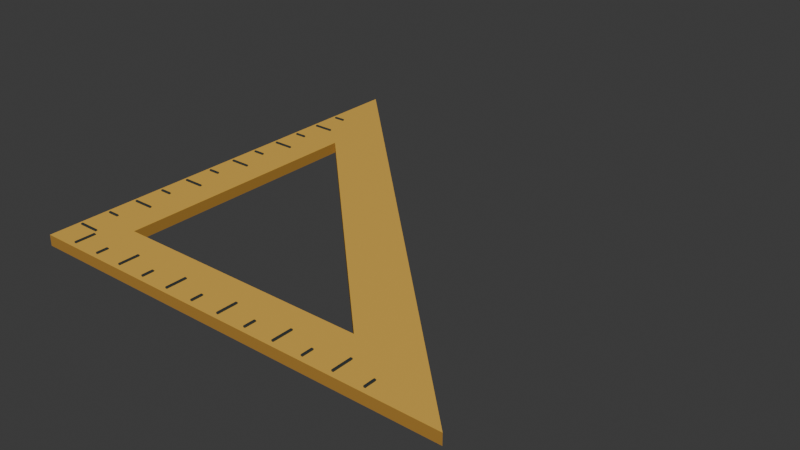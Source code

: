 # Source: source.blend  (saved by Blender 4.3.34; exported with 4.5.12 LTS)
import bpy
from mathutils import Matrix  # noqa: F401  (used for matrix-valued properties, if any)

bpy.ops.wm.read_factory_settings(use_empty=True)
scene = bpy.context.scene
scene.name = 'Scene'

# ---- collections
col_collection = bpy.data.collections.new('Collection'); scene.collection.children.link(col_collection)

# ---- materials (node trees are filled in below, after node groups)
mat_face_warmschoolochre = bpy.data.materials.new('Face_WarmSchoolOchre')
mat_face_warmschoolochre.diffuse_color = (0.78, 0.46, 0.075, 1.0)
mat_edges_darkerhoney = bpy.data.materials.new('Edges_DarkerHoney')
mat_edges_darkerhoney.diffuse_color = (0.43, 0.22, 0.035, 1.0)
mat_ticks_deepink = bpy.data.materials.new('Ticks_DeepInk')
mat_ticks_deepink.diffuse_color = (0.022, 0.035, 0.04, 1.0)

# ---- material node trees
mat_face_warmschoolochre.use_nodes = True; mat_face_warmschoolochre.node_tree.nodes.clear()
_N = mat_face_warmschoolochre.node_tree.nodes; _L = mat_face_warmschoolochre.node_tree.links
n0 = _N.new('ShaderNodeBsdfPrincipled'); n0.name = 'Principled BSDF'; n0.location = (10, 300)
n0.inputs[0].default_value = (0.78, 0.46, 0.075, 1.0)
n0.inputs[2].default_value = 0.57
n1 = _N.new('ShaderNodeOutputMaterial'); n1.name = 'Material Output'; n1.location = (300, 300)
_L.new(n0.outputs[0], n1.inputs[0])
n1.is_active_output = True
mat_edges_darkerhoney.use_nodes = True; mat_edges_darkerhoney.node_tree.nodes.clear()
_N = mat_edges_darkerhoney.node_tree.nodes; _L = mat_edges_darkerhoney.node_tree.links
n0 = _N.new('ShaderNodeBsdfPrincipled'); n0.name = 'Principled BSDF'; n0.location = (10, 300)
n0.inputs[0].default_value = (0.43, 0.22, 0.035, 1.0)
n0.inputs[2].default_value = 0.66
n1 = _N.new('ShaderNodeOutputMaterial'); n1.name = 'Material Output'; n1.location = (300, 300)
_L.new(n0.outputs[0], n1.inputs[0])
n1.is_active_output = True
mat_ticks_deepink.use_nodes = True; mat_ticks_deepink.node_tree.nodes.clear()
_N = mat_ticks_deepink.node_tree.nodes; _L = mat_ticks_deepink.node_tree.links
n0 = _N.new('ShaderNodeBsdfPrincipled'); n0.name = 'Principled BSDF'; n0.location = (10, 300)
n0.inputs[0].default_value = (0.022, 0.035, 0.04, 1.0)
n0.inputs[2].default_value = 0.72
n1 = _N.new('ShaderNodeOutputMaterial'); n1.name = 'Material Output'; n1.location = (300, 300)
_L.new(n0.outputs[0], n1.inputs[0])
n1.is_active_output = True

# ---- world
world_world = bpy.data.worlds.new('World'); scene.world = world_world
world_world.use_nodes = True; world_world.node_tree.nodes.clear()
_N = world_world.node_tree.nodes; _L = world_world.node_tree.links
n0 = _N.new('ShaderNodeOutputWorld'); n0.name = 'World Output'; n0.location = (300, 300)
n1 = _N.new('ShaderNodeBackground'); n1.name = 'Background'; n1.location = (10, 300)
n1.inputs[0].default_value = (0.05088, 0.05088, 0.05088, 1.0)
_L.new(n1.outputs[0], n0.inputs[0])
n0.is_active_output = True
world_world.color = (0.05088, 0.05088, 0.05088)
world_world.sun_shadow_jitter_overblur = 0.0

# ---- meshes
me_continuousthicktrianglering = bpy.data.meshes.new('ContinuousThickTriangleRing')
me_continuousthicktrianglering.from_pydata([(-0.36, -0.36, 0.0), (0.36, -0.36, 0.0), (0.155, -0.275, 0.0), (-0.275, -0.275, 0.0), (-0.36, 0.36, 0.0), (-0.275, 0.155, 0.0), (-0.36, -0.36, 0.018), (0.36, -0.36, 0.018), (0.155, -0.275, 0.018), (-0.275, -0.275, 0.018), (-0.36, 0.36, 0.018), (-0.275, 0.155, 0.018)], [], [(2, 1, 0), (3, 2, 0), (5, 4, 1), (2, 5, 1), (3, 0, 4), (5, 3, 4), (6, 7, 8), (6, 8, 9), (7, 10, 11), (7, 11, 8), (10, 6, 9), (10, 9, 11), (0, 1, 7), (0, 7, 6), (1, 4, 10), (1, 10, 7), (4, 0, 6), (4, 6, 10), (8, 2, 3), (9, 8, 3), (11, 5, 2), (8, 11, 2), (9, 3, 5), (11, 9, 5)])
me_continuousthicktrianglering.polygons.foreach_set('material_index', [0, 0, 0, 0, 0, 0, 0, 0, 0, 0, 0, 0, 1, 1, 1, 1, 1, 1, 1, 1, 1, 1, 1, 1])
me_continuousthicktrianglering.materials.append(mat_face_warmschoolochre)
me_continuousthicktrianglering.materials.append(mat_edges_darkerhoney)
me_continuousthicktrianglering.materials.append(mat_ticks_deepink)
me_continuousthicktrianglering.update()
me_horizontalsolidtick01long = bpy.data.meshes.new('HorizontalSolidTick01Long')
me_horizontalsolidtick01long.from_pydata([(-0.3115, -0.352, 0.018), (-0.3115, -0.318, 0.018), (-0.3085, -0.318, 0.018), (-0.3085, -0.352, 0.018), (-0.3115, -0.352, 0.0204), (-0.3085, -0.352, 0.0204), (-0.3085, -0.318, 0.0204), (-0.3115, -0.318, 0.0204)], [], [(0, 1, 2), (0, 2, 3), (4, 5, 6), (4, 6, 7), (0, 3, 5), (0, 5, 4), (1, 7, 6), (1, 6, 2), (0, 4, 7), (0, 7, 1), (3, 2, 6), (3, 6, 5)])
me_horizontalsolidtick01long.polygons.foreach_set('material_index', [2, 2, 2, 2, 2, 2, 2, 2, 2, 2, 2, 2])
me_horizontalsolidtick01long.materials.append(mat_face_warmschoolochre)
me_horizontalsolidtick01long.materials.append(mat_edges_darkerhoney)
me_horizontalsolidtick01long.materials.append(mat_ticks_deepink)
me_horizontalsolidtick01long.update()
me_horizontalsolidtick02short = bpy.data.meshes.new('HorizontalSolidTick02Short')
me_horizontalsolidtick02short.from_pydata([(-0.2615, -0.352, 0.018), (-0.2615, -0.333, 0.018), (-0.2585, -0.333, 0.018), (-0.2585, -0.352, 0.018), (-0.2615, -0.352, 0.0204), (-0.2585, -0.352, 0.0204), (-0.2585, -0.333, 0.0204), (-0.2615, -0.333, 0.0204)], [], [(0, 1, 2), (0, 2, 3), (4, 5, 6), (4, 6, 7), (0, 3, 5), (0, 5, 4), (1, 7, 6), (1, 6, 2), (0, 4, 7), (0, 7, 1), (3, 2, 6), (3, 6, 5)])
me_horizontalsolidtick02short.polygons.foreach_set('material_index', [2, 2, 2, 2, 2, 2, 2, 2, 2, 2, 2, 2])
me_horizontalsolidtick02short.materials.append(mat_face_warmschoolochre)
me_horizontalsolidtick02short.materials.append(mat_edges_darkerhoney)
me_horizontalsolidtick02short.materials.append(mat_ticks_deepink)
me_horizontalsolidtick02short.update()
me_horizontalsolidtick03long = bpy.data.meshes.new('HorizontalSolidTick03Long')
me_horizontalsolidtick03long.from_pydata([(-0.2115, -0.352, 0.018), (-0.2115, -0.318, 0.018), (-0.2085, -0.318, 0.018), (-0.2085, -0.352, 0.018), (-0.2115, -0.352, 0.0204), (-0.2085, -0.352, 0.0204), (-0.2085, -0.318, 0.0204), (-0.2115, -0.318, 0.0204)], [], [(0, 1, 2), (0, 2, 3), (4, 5, 6), (4, 6, 7), (0, 3, 5), (0, 5, 4), (1, 7, 6), (1, 6, 2), (0, 4, 7), (0, 7, 1), (3, 2, 6), (3, 6, 5)])
me_horizontalsolidtick03long.polygons.foreach_set('material_index', [2, 2, 2, 2, 2, 2, 2, 2, 2, 2, 2, 2])
me_horizontalsolidtick03long.materials.append(mat_face_warmschoolochre)
me_horizontalsolidtick03long.materials.append(mat_edges_darkerhoney)
me_horizontalsolidtick03long.materials.append(mat_ticks_deepink)
me_horizontalsolidtick03long.update()
me_horizontalsolidtick04short = bpy.data.meshes.new('HorizontalSolidTick04Short')
me_horizontalsolidtick04short.from_pydata([(-0.1615, -0.352, 0.018), (-0.1615, -0.333, 0.018), (-0.1585, -0.333, 0.018), (-0.1585, -0.352, 0.018), (-0.1615, -0.352, 0.0204), (-0.1585, -0.352, 0.0204), (-0.1585, -0.333, 0.0204), (-0.1615, -0.333, 0.0204)], [], [(0, 1, 2), (0, 2, 3), (4, 5, 6), (4, 6, 7), (0, 3, 5), (0, 5, 4), (1, 7, 6), (1, 6, 2), (0, 4, 7), (0, 7, 1), (3, 2, 6), (3, 6, 5)])
me_horizontalsolidtick04short.polygons.foreach_set('material_index', [2, 2, 2, 2, 2, 2, 2, 2, 2, 2, 2, 2])
me_horizontalsolidtick04short.materials.append(mat_face_warmschoolochre)
me_horizontalsolidtick04short.materials.append(mat_edges_darkerhoney)
me_horizontalsolidtick04short.materials.append(mat_ticks_deepink)
me_horizontalsolidtick04short.update()
me_horizontalsolidtick05long = bpy.data.meshes.new('HorizontalSolidTick05Long')
me_horizontalsolidtick05long.from_pydata([(-0.1115, -0.352, 0.018), (-0.1115, -0.318, 0.018), (-0.1085, -0.318, 0.018), (-0.1085, -0.352, 0.018), (-0.1115, -0.352, 0.0204), (-0.1085, -0.352, 0.0204), (-0.1085, -0.318, 0.0204), (-0.1115, -0.318, 0.0204)], [], [(0, 1, 2), (0, 2, 3), (4, 5, 6), (4, 6, 7), (0, 3, 5), (0, 5, 4), (1, 7, 6), (1, 6, 2), (0, 4, 7), (0, 7, 1), (3, 2, 6), (3, 6, 5)])
me_horizontalsolidtick05long.polygons.foreach_set('material_index', [2, 2, 2, 2, 2, 2, 2, 2, 2, 2, 2, 2])
me_horizontalsolidtick05long.materials.append(mat_face_warmschoolochre)
me_horizontalsolidtick05long.materials.append(mat_edges_darkerhoney)
me_horizontalsolidtick05long.materials.append(mat_ticks_deepink)
me_horizontalsolidtick05long.update()
me_horizontalsolidtick06short = bpy.data.meshes.new('HorizontalSolidTick06Short')
me_horizontalsolidtick06short.from_pydata([(-0.0615, -0.352, 0.018), (-0.0615, -0.333, 0.018), (-0.0585, -0.333, 0.018), (-0.0585, -0.352, 0.018), (-0.0615, -0.352, 0.0204), (-0.0585, -0.352, 0.0204), (-0.0585, -0.333, 0.0204), (-0.0615, -0.333, 0.0204)], [], [(0, 1, 2), (0, 2, 3), (4, 5, 6), (4, 6, 7), (0, 3, 5), (0, 5, 4), (1, 7, 6), (1, 6, 2), (0, 4, 7), (0, 7, 1), (3, 2, 6), (3, 6, 5)])
me_horizontalsolidtick06short.polygons.foreach_set('material_index', [2, 2, 2, 2, 2, 2, 2, 2, 2, 2, 2, 2])
me_horizontalsolidtick06short.materials.append(mat_face_warmschoolochre)
me_horizontalsolidtick06short.materials.append(mat_edges_darkerhoney)
me_horizontalsolidtick06short.materials.append(mat_ticks_deepink)
me_horizontalsolidtick06short.update()
me_horizontalsolidtick07long = bpy.data.meshes.new('HorizontalSolidTick07Long')
me_horizontalsolidtick07long.from_pydata([(-0.0115, -0.352, 0.018), (-0.0115, -0.318, 0.018), (-0.0085, -0.318, 0.018), (-0.0085, -0.352, 0.018), (-0.0115, -0.352, 0.0204), (-0.0085, -0.352, 0.0204), (-0.0085, -0.318, 0.0204), (-0.0115, -0.318, 0.0204)], [], [(0, 1, 2), (0, 2, 3), (4, 5, 6), (4, 6, 7), (0, 3, 5), (0, 5, 4), (1, 7, 6), (1, 6, 2), (0, 4, 7), (0, 7, 1), (3, 2, 6), (3, 6, 5)])
me_horizontalsolidtick07long.polygons.foreach_set('material_index', [2, 2, 2, 2, 2, 2, 2, 2, 2, 2, 2, 2])
me_horizontalsolidtick07long.materials.append(mat_face_warmschoolochre)
me_horizontalsolidtick07long.materials.append(mat_edges_darkerhoney)
me_horizontalsolidtick07long.materials.append(mat_ticks_deepink)
me_horizontalsolidtick07long.update()
me_horizontalsolidtick08short = bpy.data.meshes.new('HorizontalSolidTick08Short')
me_horizontalsolidtick08short.from_pydata([(0.0385, -0.352, 0.018), (0.0385, -0.333, 0.018), (0.0415, -0.333, 0.018), (0.0415, -0.352, 0.018), (0.0385, -0.352, 0.0204), (0.0415, -0.352, 0.0204), (0.0415, -0.333, 0.0204), (0.0385, -0.333, 0.0204)], [], [(0, 1, 2), (0, 2, 3), (4, 5, 6), (4, 6, 7), (0, 3, 5), (0, 5, 4), (1, 7, 6), (1, 6, 2), (0, 4, 7), (0, 7, 1), (3, 2, 6), (3, 6, 5)])
me_horizontalsolidtick08short.polygons.foreach_set('material_index', [2, 2, 2, 2, 2, 2, 2, 2, 2, 2, 2, 2])
me_horizontalsolidtick08short.materials.append(mat_face_warmschoolochre)
me_horizontalsolidtick08short.materials.append(mat_edges_darkerhoney)
me_horizontalsolidtick08short.materials.append(mat_ticks_deepink)
me_horizontalsolidtick08short.update()
me_horizontalsolidtick09long = bpy.data.meshes.new('HorizontalSolidTick09Long')
me_horizontalsolidtick09long.from_pydata([(0.0885, -0.352, 0.018), (0.0885, -0.318, 0.018), (0.0915, -0.318, 0.018), (0.0915, -0.352, 0.018), (0.0885, -0.352, 0.0204), (0.0915, -0.352, 0.0204), (0.0915, -0.318, 0.0204), (0.0885, -0.318, 0.0204)], [], [(0, 1, 2), (0, 2, 3), (4, 5, 6), (4, 6, 7), (0, 3, 5), (0, 5, 4), (1, 7, 6), (1, 6, 2), (0, 4, 7), (0, 7, 1), (3, 2, 6), (3, 6, 5)])
me_horizontalsolidtick09long.polygons.foreach_set('material_index', [2, 2, 2, 2, 2, 2, 2, 2, 2, 2, 2, 2])
me_horizontalsolidtick09long.materials.append(mat_face_warmschoolochre)
me_horizontalsolidtick09long.materials.append(mat_edges_darkerhoney)
me_horizontalsolidtick09long.materials.append(mat_ticks_deepink)
me_horizontalsolidtick09long.update()
me_horizontalsolidtick10short = bpy.data.meshes.new('HorizontalSolidTick10Short')
me_horizontalsolidtick10short.from_pydata([(0.1385, -0.352, 0.018), (0.1385, -0.333, 0.018), (0.1415, -0.333, 0.018), (0.1415, -0.352, 0.018), (0.1385, -0.352, 0.0204), (0.1415, -0.352, 0.0204), (0.1415, -0.333, 0.0204), (0.1385, -0.333, 0.0204)], [], [(0, 1, 2), (0, 2, 3), (4, 5, 6), (4, 6, 7), (0, 3, 5), (0, 5, 4), (1, 7, 6), (1, 6, 2), (0, 4, 7), (0, 7, 1), (3, 2, 6), (3, 6, 5)])
me_horizontalsolidtick10short.polygons.foreach_set('material_index', [2, 2, 2, 2, 2, 2, 2, 2, 2, 2, 2, 2])
me_horizontalsolidtick10short.materials.append(mat_face_warmschoolochre)
me_horizontalsolidtick10short.materials.append(mat_edges_darkerhoney)
me_horizontalsolidtick10short.materials.append(mat_ticks_deepink)
me_horizontalsolidtick10short.update()
me_horizontalsolidtick11long = bpy.data.meshes.new('HorizontalSolidTick11Long')
me_horizontalsolidtick11long.from_pydata([(0.1885, -0.352, 0.018), (0.1885, -0.318, 0.018), (0.1915, -0.318, 0.018), (0.1915, -0.352, 0.018), (0.1885, -0.352, 0.0204), (0.1915, -0.352, 0.0204), (0.1915, -0.318, 0.0204), (0.1885, -0.318, 0.0204)], [], [(0, 1, 2), (0, 2, 3), (4, 5, 6), (4, 6, 7), (0, 3, 5), (0, 5, 4), (1, 7, 6), (1, 6, 2), (0, 4, 7), (0, 7, 1), (3, 2, 6), (3, 6, 5)])
me_horizontalsolidtick11long.polygons.foreach_set('material_index', [2, 2, 2, 2, 2, 2, 2, 2, 2, 2, 2, 2])
me_horizontalsolidtick11long.materials.append(mat_face_warmschoolochre)
me_horizontalsolidtick11long.materials.append(mat_edges_darkerhoney)
me_horizontalsolidtick11long.materials.append(mat_ticks_deepink)
me_horizontalsolidtick11long.update()
me_horizontalsolidtick12short = bpy.data.meshes.new('HorizontalSolidTick12Short')
me_horizontalsolidtick12short.from_pydata([(0.2385, -0.352, 0.018), (0.2385, -0.333, 0.018), (0.2415, -0.333, 0.018), (0.2415, -0.352, 0.018), (0.2385, -0.352, 0.0204), (0.2415, -0.352, 0.0204), (0.2415, -0.333, 0.0204), (0.2385, -0.333, 0.0204)], [], [(0, 1, 2), (0, 2, 3), (4, 5, 6), (4, 6, 7), (0, 3, 5), (0, 5, 4), (1, 7, 6), (1, 6, 2), (0, 4, 7), (0, 7, 1), (3, 2, 6), (3, 6, 5)])
me_horizontalsolidtick12short.polygons.foreach_set('material_index', [2, 2, 2, 2, 2, 2, 2, 2, 2, 2, 2, 2])
me_horizontalsolidtick12short.materials.append(mat_face_warmschoolochre)
me_horizontalsolidtick12short.materials.append(mat_edges_darkerhoney)
me_horizontalsolidtick12short.materials.append(mat_ticks_deepink)
me_horizontalsolidtick12short.update()
me_verticalsolidtick01long = bpy.data.meshes.new('VerticalSolidTick01Long')
me_verticalsolidtick01long.from_pydata([(-0.352, -0.3115, 0.018), (-0.352, -0.3085, 0.018), (-0.318, -0.3085, 0.018), (-0.318, -0.3115, 0.018), (-0.352, -0.3115, 0.0204), (-0.318, -0.3115, 0.0204), (-0.318, -0.3085, 0.0204), (-0.352, -0.3085, 0.0204)], [], [(0, 1, 2), (0, 2, 3), (4, 5, 6), (4, 6, 7), (0, 3, 5), (0, 5, 4), (1, 7, 6), (1, 6, 2), (0, 4, 7), (0, 7, 1), (3, 2, 6), (3, 6, 5)])
me_verticalsolidtick01long.polygons.foreach_set('material_index', [2, 2, 2, 2, 2, 2, 2, 2, 2, 2, 2, 2])
me_verticalsolidtick01long.materials.append(mat_face_warmschoolochre)
me_verticalsolidtick01long.materials.append(mat_edges_darkerhoney)
me_verticalsolidtick01long.materials.append(mat_ticks_deepink)
me_verticalsolidtick01long.update()
me_verticalsolidtick02short = bpy.data.meshes.new('VerticalSolidTick02Short')
me_verticalsolidtick02short.from_pydata([(-0.352, -0.2615, 0.018), (-0.352, -0.2585, 0.018), (-0.333, -0.2585, 0.018), (-0.333, -0.2615, 0.018), (-0.352, -0.2615, 0.0204), (-0.333, -0.2615, 0.0204), (-0.333, -0.2585, 0.0204), (-0.352, -0.2585, 0.0204)], [], [(0, 1, 2), (0, 2, 3), (4, 5, 6), (4, 6, 7), (0, 3, 5), (0, 5, 4), (1, 7, 6), (1, 6, 2), (0, 4, 7), (0, 7, 1), (3, 2, 6), (3, 6, 5)])
me_verticalsolidtick02short.polygons.foreach_set('material_index', [2, 2, 2, 2, 2, 2, 2, 2, 2, 2, 2, 2])
me_verticalsolidtick02short.materials.append(mat_face_warmschoolochre)
me_verticalsolidtick02short.materials.append(mat_edges_darkerhoney)
me_verticalsolidtick02short.materials.append(mat_ticks_deepink)
me_verticalsolidtick02short.update()
me_verticalsolidtick03long = bpy.data.meshes.new('VerticalSolidTick03Long')
me_verticalsolidtick03long.from_pydata([(-0.352, -0.2115, 0.018), (-0.352, -0.2085, 0.018), (-0.318, -0.2085, 0.018), (-0.318, -0.2115, 0.018), (-0.352, -0.2115, 0.0204), (-0.318, -0.2115, 0.0204), (-0.318, -0.2085, 0.0204), (-0.352, -0.2085, 0.0204)], [], [(0, 1, 2), (0, 2, 3), (4, 5, 6), (4, 6, 7), (0, 3, 5), (0, 5, 4), (1, 7, 6), (1, 6, 2), (0, 4, 7), (0, 7, 1), (3, 2, 6), (3, 6, 5)])
me_verticalsolidtick03long.polygons.foreach_set('material_index', [2, 2, 2, 2, 2, 2, 2, 2, 2, 2, 2, 2])
me_verticalsolidtick03long.materials.append(mat_face_warmschoolochre)
me_verticalsolidtick03long.materials.append(mat_edges_darkerhoney)
me_verticalsolidtick03long.materials.append(mat_ticks_deepink)
me_verticalsolidtick03long.update()
me_verticalsolidtick04short = bpy.data.meshes.new('VerticalSolidTick04Short')
me_verticalsolidtick04short.from_pydata([(-0.352, -0.1615, 0.018), (-0.352, -0.1585, 0.018), (-0.333, -0.1585, 0.018), (-0.333, -0.1615, 0.018), (-0.352, -0.1615, 0.0204), (-0.333, -0.1615, 0.0204), (-0.333, -0.1585, 0.0204), (-0.352, -0.1585, 0.0204)], [], [(0, 1, 2), (0, 2, 3), (4, 5, 6), (4, 6, 7), (0, 3, 5), (0, 5, 4), (1, 7, 6), (1, 6, 2), (0, 4, 7), (0, 7, 1), (3, 2, 6), (3, 6, 5)])
me_verticalsolidtick04short.polygons.foreach_set('material_index', [2, 2, 2, 2, 2, 2, 2, 2, 2, 2, 2, 2])
me_verticalsolidtick04short.materials.append(mat_face_warmschoolochre)
me_verticalsolidtick04short.materials.append(mat_edges_darkerhoney)
me_verticalsolidtick04short.materials.append(mat_ticks_deepink)
me_verticalsolidtick04short.update()
me_verticalsolidtick05long = bpy.data.meshes.new('VerticalSolidTick05Long')
me_verticalsolidtick05long.from_pydata([(-0.352, -0.1115, 0.018), (-0.352, -0.1085, 0.018), (-0.318, -0.1085, 0.018), (-0.318, -0.1115, 0.018), (-0.352, -0.1115, 0.0204), (-0.318, -0.1115, 0.0204), (-0.318, -0.1085, 0.0204), (-0.352, -0.1085, 0.0204)], [], [(0, 1, 2), (0, 2, 3), (4, 5, 6), (4, 6, 7), (0, 3, 5), (0, 5, 4), (1, 7, 6), (1, 6, 2), (0, 4, 7), (0, 7, 1), (3, 2, 6), (3, 6, 5)])
me_verticalsolidtick05long.polygons.foreach_set('material_index', [2, 2, 2, 2, 2, 2, 2, 2, 2, 2, 2, 2])
me_verticalsolidtick05long.materials.append(mat_face_warmschoolochre)
me_verticalsolidtick05long.materials.append(mat_edges_darkerhoney)
me_verticalsolidtick05long.materials.append(mat_ticks_deepink)
me_verticalsolidtick05long.update()
me_verticalsolidtick06short = bpy.data.meshes.new('VerticalSolidTick06Short')
me_verticalsolidtick06short.from_pydata([(-0.352, -0.0615, 0.018), (-0.352, -0.0585, 0.018), (-0.333, -0.0585, 0.018), (-0.333, -0.0615, 0.018), (-0.352, -0.0615, 0.0204), (-0.333, -0.0615, 0.0204), (-0.333, -0.0585, 0.0204), (-0.352, -0.0585, 0.0204)], [], [(0, 1, 2), (0, 2, 3), (4, 5, 6), (4, 6, 7), (0, 3, 5), (0, 5, 4), (1, 7, 6), (1, 6, 2), (0, 4, 7), (0, 7, 1), (3, 2, 6), (3, 6, 5)])
me_verticalsolidtick06short.polygons.foreach_set('material_index', [2, 2, 2, 2, 2, 2, 2, 2, 2, 2, 2, 2])
me_verticalsolidtick06short.materials.append(mat_face_warmschoolochre)
me_verticalsolidtick06short.materials.append(mat_edges_darkerhoney)
me_verticalsolidtick06short.materials.append(mat_ticks_deepink)
me_verticalsolidtick06short.update()
me_verticalsolidtick07long = bpy.data.meshes.new('VerticalSolidTick07Long')
me_verticalsolidtick07long.from_pydata([(-0.352, -0.0115, 0.018), (-0.352, -0.0085, 0.018), (-0.318, -0.0085, 0.018), (-0.318, -0.0115, 0.018), (-0.352, -0.0115, 0.0204), (-0.318, -0.0115, 0.0204), (-0.318, -0.0085, 0.0204), (-0.352, -0.0085, 0.0204)], [], [(0, 1, 2), (0, 2, 3), (4, 5, 6), (4, 6, 7), (0, 3, 5), (0, 5, 4), (1, 7, 6), (1, 6, 2), (0, 4, 7), (0, 7, 1), (3, 2, 6), (3, 6, 5)])
me_verticalsolidtick07long.polygons.foreach_set('material_index', [2, 2, 2, 2, 2, 2, 2, 2, 2, 2, 2, 2])
me_verticalsolidtick07long.materials.append(mat_face_warmschoolochre)
me_verticalsolidtick07long.materials.append(mat_edges_darkerhoney)
me_verticalsolidtick07long.materials.append(mat_ticks_deepink)
me_verticalsolidtick07long.update()
me_verticalsolidtick08short = bpy.data.meshes.new('VerticalSolidTick08Short')
me_verticalsolidtick08short.from_pydata([(-0.352, 0.0385, 0.018), (-0.352, 0.0415, 0.018), (-0.333, 0.0415, 0.018), (-0.333, 0.0385, 0.018), (-0.352, 0.0385, 0.0204), (-0.333, 0.0385, 0.0204), (-0.333, 0.0415, 0.0204), (-0.352, 0.0415, 0.0204)], [], [(0, 1, 2), (0, 2, 3), (4, 5, 6), (4, 6, 7), (0, 3, 5), (0, 5, 4), (1, 7, 6), (1, 6, 2), (0, 4, 7), (0, 7, 1), (3, 2, 6), (3, 6, 5)])
me_verticalsolidtick08short.polygons.foreach_set('material_index', [2, 2, 2, 2, 2, 2, 2, 2, 2, 2, 2, 2])
me_verticalsolidtick08short.materials.append(mat_face_warmschoolochre)
me_verticalsolidtick08short.materials.append(mat_edges_darkerhoney)
me_verticalsolidtick08short.materials.append(mat_ticks_deepink)
me_verticalsolidtick08short.update()
me_verticalsolidtick09long = bpy.data.meshes.new('VerticalSolidTick09Long')
me_verticalsolidtick09long.from_pydata([(-0.352, 0.0885, 0.018), (-0.352, 0.0915, 0.018), (-0.318, 0.0915, 0.018), (-0.318, 0.0885, 0.018), (-0.352, 0.0885, 0.0204), (-0.318, 0.0885, 0.0204), (-0.318, 0.0915, 0.0204), (-0.352, 0.0915, 0.0204)], [], [(0, 1, 2), (0, 2, 3), (4, 5, 6), (4, 6, 7), (0, 3, 5), (0, 5, 4), (1, 7, 6), (1, 6, 2), (0, 4, 7), (0, 7, 1), (3, 2, 6), (3, 6, 5)])
me_verticalsolidtick09long.polygons.foreach_set('material_index', [2, 2, 2, 2, 2, 2, 2, 2, 2, 2, 2, 2])
me_verticalsolidtick09long.materials.append(mat_face_warmschoolochre)
me_verticalsolidtick09long.materials.append(mat_edges_darkerhoney)
me_verticalsolidtick09long.materials.append(mat_ticks_deepink)
me_verticalsolidtick09long.update()
me_verticalsolidtick10short = bpy.data.meshes.new('VerticalSolidTick10Short')
me_verticalsolidtick10short.from_pydata([(-0.352, 0.1385, 0.018), (-0.352, 0.1415, 0.018), (-0.333, 0.1415, 0.018), (-0.333, 0.1385, 0.018), (-0.352, 0.1385, 0.0204), (-0.333, 0.1385, 0.0204), (-0.333, 0.1415, 0.0204), (-0.352, 0.1415, 0.0204)], [], [(0, 1, 2), (0, 2, 3), (4, 5, 6), (4, 6, 7), (0, 3, 5), (0, 5, 4), (1, 7, 6), (1, 6, 2), (0, 4, 7), (0, 7, 1), (3, 2, 6), (3, 6, 5)])
me_verticalsolidtick10short.polygons.foreach_set('material_index', [2, 2, 2, 2, 2, 2, 2, 2, 2, 2, 2, 2])
me_verticalsolidtick10short.materials.append(mat_face_warmschoolochre)
me_verticalsolidtick10short.materials.append(mat_edges_darkerhoney)
me_verticalsolidtick10short.materials.append(mat_ticks_deepink)
me_verticalsolidtick10short.update()
me_verticalsolidtick11long = bpy.data.meshes.new('VerticalSolidTick11Long')
me_verticalsolidtick11long.from_pydata([(-0.352, 0.1885, 0.018), (-0.352, 0.1915, 0.018), (-0.318, 0.1915, 0.018), (-0.318, 0.1885, 0.018), (-0.352, 0.1885, 0.0204), (-0.318, 0.1885, 0.0204), (-0.318, 0.1915, 0.0204), (-0.352, 0.1915, 0.0204)], [], [(0, 1, 2), (0, 2, 3), (4, 5, 6), (4, 6, 7), (0, 3, 5), (0, 5, 4), (1, 7, 6), (1, 6, 2), (0, 4, 7), (0, 7, 1), (3, 2, 6), (3, 6, 5)])
me_verticalsolidtick11long.polygons.foreach_set('material_index', [2, 2, 2, 2, 2, 2, 2, 2, 2, 2, 2, 2])
me_verticalsolidtick11long.materials.append(mat_face_warmschoolochre)
me_verticalsolidtick11long.materials.append(mat_edges_darkerhoney)
me_verticalsolidtick11long.materials.append(mat_ticks_deepink)
me_verticalsolidtick11long.update()
me_verticalsolidtick12short = bpy.data.meshes.new('VerticalSolidTick12Short')
me_verticalsolidtick12short.from_pydata([(-0.352, 0.2385, 0.018), (-0.352, 0.2415, 0.018), (-0.333, 0.2415, 0.018), (-0.333, 0.2385, 0.018), (-0.352, 0.2385, 0.0204), (-0.333, 0.2385, 0.0204), (-0.333, 0.2415, 0.0204), (-0.352, 0.2415, 0.0204)], [], [(0, 1, 2), (0, 2, 3), (4, 5, 6), (4, 6, 7), (0, 3, 5), (0, 5, 4), (1, 7, 6), (1, 6, 2), (0, 4, 7), (0, 7, 1), (3, 2, 6), (3, 6, 5)])
me_verticalsolidtick12short.polygons.foreach_set('material_index', [2, 2, 2, 2, 2, 2, 2, 2, 2, 2, 2, 2])
me_verticalsolidtick12short.materials.append(mat_face_warmschoolochre)
me_verticalsolidtick12short.materials.append(mat_edges_darkerhoney)
me_verticalsolidtick12short.materials.append(mat_ticks_deepink)
me_verticalsolidtick12short.update()

# ---- objects
ob_onelargeteachingsetsquare = bpy.data.objects.new('OneLargeTeachingSetSquare', None)
ob_continuousthicktrianglering = bpy.data.objects.new('ContinuousThickTriangleRing', me_continuousthicktrianglering)
ob_horizontalsolidtick01long = bpy.data.objects.new('HorizontalSolidTick01Long', me_horizontalsolidtick01long)
ob_horizontalsolidtick02short = bpy.data.objects.new('HorizontalSolidTick02Short', me_horizontalsolidtick02short)
ob_horizontalsolidtick03long = bpy.data.objects.new('HorizontalSolidTick03Long', me_horizontalsolidtick03long)
ob_horizontalsolidtick04short = bpy.data.objects.new('HorizontalSolidTick04Short', me_horizontalsolidtick04short)
ob_horizontalsolidtick05long = bpy.data.objects.new('HorizontalSolidTick05Long', me_horizontalsolidtick05long)
ob_horizontalsolidtick06short = bpy.data.objects.new('HorizontalSolidTick06Short', me_horizontalsolidtick06short)
ob_horizontalsolidtick07long = bpy.data.objects.new('HorizontalSolidTick07Long', me_horizontalsolidtick07long)
ob_horizontalsolidtick08short = bpy.data.objects.new('HorizontalSolidTick08Short', me_horizontalsolidtick08short)
ob_horizontalsolidtick09long = bpy.data.objects.new('HorizontalSolidTick09Long', me_horizontalsolidtick09long)
ob_horizontalsolidtick10short = bpy.data.objects.new('HorizontalSolidTick10Short', me_horizontalsolidtick10short)
ob_horizontalsolidtick11long = bpy.data.objects.new('HorizontalSolidTick11Long', me_horizontalsolidtick11long)
ob_horizontalsolidtick12short = bpy.data.objects.new('HorizontalSolidTick12Short', me_horizontalsolidtick12short)
ob_verticalsolidtick01long = bpy.data.objects.new('VerticalSolidTick01Long', me_verticalsolidtick01long)
ob_verticalsolidtick02short = bpy.data.objects.new('VerticalSolidTick02Short', me_verticalsolidtick02short)
ob_verticalsolidtick03long = bpy.data.objects.new('VerticalSolidTick03Long', me_verticalsolidtick03long)
ob_verticalsolidtick04short = bpy.data.objects.new('VerticalSolidTick04Short', me_verticalsolidtick04short)
ob_verticalsolidtick05long = bpy.data.objects.new('VerticalSolidTick05Long', me_verticalsolidtick05long)
ob_verticalsolidtick06short = bpy.data.objects.new('VerticalSolidTick06Short', me_verticalsolidtick06short)
ob_verticalsolidtick07long = bpy.data.objects.new('VerticalSolidTick07Long', me_verticalsolidtick07long)
ob_verticalsolidtick08short = bpy.data.objects.new('VerticalSolidTick08Short', me_verticalsolidtick08short)
ob_verticalsolidtick09long = bpy.data.objects.new('VerticalSolidTick09Long', me_verticalsolidtick09long)
ob_verticalsolidtick10short = bpy.data.objects.new('VerticalSolidTick10Short', me_verticalsolidtick10short)
ob_verticalsolidtick11long = bpy.data.objects.new('VerticalSolidTick11Long', me_verticalsolidtick11long)
ob_verticalsolidtick12short = bpy.data.objects.new('VerticalSolidTick12Short', me_verticalsolidtick12short)

# ---- transforms, parenting, visibility, modifiers, constraints
ob_onelargeteachingsetsquare.location = (0.0, 0.0, 0.0)
ob_continuousthicktrianglering.parent = ob_onelargeteachingsetsquare
ob_continuousthicktrianglering.location = (0.0, 0.0, 0.0)
ob_horizontalsolidtick01long.parent = ob_onelargeteachingsetsquare
ob_horizontalsolidtick01long.location = (0.0, 0.0, 0.0)
ob_horizontalsolidtick02short.parent = ob_onelargeteachingsetsquare
ob_horizontalsolidtick02short.location = (0.0, 0.0, 0.0)
ob_horizontalsolidtick03long.parent = ob_onelargeteachingsetsquare
ob_horizontalsolidtick03long.location = (0.0, 0.0, 0.0)
ob_horizontalsolidtick04short.parent = ob_onelargeteachingsetsquare
ob_horizontalsolidtick04short.location = (0.0, 0.0, 0.0)
ob_horizontalsolidtick05long.parent = ob_onelargeteachingsetsquare
ob_horizontalsolidtick05long.location = (0.0, 0.0, 0.0)
ob_horizontalsolidtick06short.parent = ob_onelargeteachingsetsquare
ob_horizontalsolidtick06short.location = (0.0, 0.0, 0.0)
ob_horizontalsolidtick07long.parent = ob_onelargeteachingsetsquare
ob_horizontalsolidtick07long.location = (0.0, 0.0, 0.0)
ob_horizontalsolidtick08short.parent = ob_onelargeteachingsetsquare
ob_horizontalsolidtick08short.location = (0.0, 0.0, 0.0)
ob_horizontalsolidtick09long.parent = ob_onelargeteachingsetsquare
ob_horizontalsolidtick09long.location = (0.0, 0.0, 0.0)
ob_horizontalsolidtick10short.parent = ob_onelargeteachingsetsquare
ob_horizontalsolidtick10short.location = (0.0, 0.0, 0.0)
ob_horizontalsolidtick11long.parent = ob_onelargeteachingsetsquare
ob_horizontalsolidtick11long.location = (0.0, 0.0, 0.0)
ob_horizontalsolidtick12short.parent = ob_onelargeteachingsetsquare
ob_horizontalsolidtick12short.location = (0.0, 0.0, 0.0)
ob_verticalsolidtick01long.parent = ob_onelargeteachingsetsquare
ob_verticalsolidtick01long.location = (0.0, 0.0, 0.0)
ob_verticalsolidtick02short.parent = ob_onelargeteachingsetsquare
ob_verticalsolidtick02short.location = (0.0, 0.0, 0.0)
ob_verticalsolidtick03long.parent = ob_onelargeteachingsetsquare
ob_verticalsolidtick03long.location = (0.0, 0.0, 0.0)
ob_verticalsolidtick04short.parent = ob_onelargeteachingsetsquare
ob_verticalsolidtick04short.location = (0.0, 0.0, 0.0)
ob_verticalsolidtick05long.parent = ob_onelargeteachingsetsquare
ob_verticalsolidtick05long.location = (0.0, 0.0, 0.0)
ob_verticalsolidtick06short.parent = ob_onelargeteachingsetsquare
ob_verticalsolidtick06short.location = (0.0, 0.0, 0.0)
ob_verticalsolidtick07long.parent = ob_onelargeteachingsetsquare
ob_verticalsolidtick07long.location = (0.0, 0.0, 0.0)
ob_verticalsolidtick08short.parent = ob_onelargeteachingsetsquare
ob_verticalsolidtick08short.location = (0.0, 0.0, 0.0)
ob_verticalsolidtick09long.parent = ob_onelargeteachingsetsquare
ob_verticalsolidtick09long.location = (0.0, 0.0, 0.0)
ob_verticalsolidtick10short.parent = ob_onelargeteachingsetsquare
ob_verticalsolidtick10short.location = (0.0, 0.0, 0.0)
ob_verticalsolidtick11long.parent = ob_onelargeteachingsetsquare
ob_verticalsolidtick11long.location = (0.0, 0.0, 0.0)
ob_verticalsolidtick12short.parent = ob_onelargeteachingsetsquare
ob_verticalsolidtick12short.location = (0.0, 0.0, 0.0)

# ---- collection membership
scene.collection.objects.link(ob_onelargeteachingsetsquare)
scene.collection.objects.link(ob_continuousthicktrianglering)
scene.collection.objects.link(ob_horizontalsolidtick01long)
scene.collection.objects.link(ob_horizontalsolidtick02short)
scene.collection.objects.link(ob_horizontalsolidtick03long)
scene.collection.objects.link(ob_horizontalsolidtick04short)
scene.collection.objects.link(ob_horizontalsolidtick05long)
scene.collection.objects.link(ob_horizontalsolidtick06short)
scene.collection.objects.link(ob_horizontalsolidtick07long)
scene.collection.objects.link(ob_horizontalsolidtick08short)
scene.collection.objects.link(ob_horizontalsolidtick09long)
scene.collection.objects.link(ob_horizontalsolidtick10short)
scene.collection.objects.link(ob_horizontalsolidtick11long)
scene.collection.objects.link(ob_horizontalsolidtick12short)
scene.collection.objects.link(ob_verticalsolidtick01long)
scene.collection.objects.link(ob_verticalsolidtick02short)
scene.collection.objects.link(ob_verticalsolidtick03long)
scene.collection.objects.link(ob_verticalsolidtick04short)
scene.collection.objects.link(ob_verticalsolidtick05long)
scene.collection.objects.link(ob_verticalsolidtick06short)
scene.collection.objects.link(ob_verticalsolidtick07long)
scene.collection.objects.link(ob_verticalsolidtick08short)
scene.collection.objects.link(ob_verticalsolidtick09long)
scene.collection.objects.link(ob_verticalsolidtick10short)
scene.collection.objects.link(ob_verticalsolidtick11long)
scene.collection.objects.link(ob_verticalsolidtick12short)

# ---- scene / render settings (as saved in the file)
scene.frame_start = 1; scene.frame_end = 250; scene.frame_set(1)
scene.render.engine = 'CYCLES'
scene.render.use_compositing = False
scene.cycles.use_denoising = False
scene.cycles.samples = 128
scene.cycles.use_adaptive_sampling = False
scene.cycles.seed = 17
bpy.context.view_layer.update()

# ---- added for rendering (the .blend has no active camera and no usable light): camera, sun
cam_auto = bpy.data.cameras.new('AutoCamera')
cam_auto.lens = 50.0
cam_auto.sensor_width = 36.0
cam_auto.clip_end = 1000.0
ob_auto_camera = bpy.data.objects.new('AutoCamera', cam_auto)
scene.collection.objects.link(ob_auto_camera)
ob_auto_camera.location = (0.942284, -1.13074, 0.764027)
ob_auto_camera.rotation_euler = (1.09748, -7.21219e-08, 0.694738)
scene.camera = ob_auto_camera
light_auto_sun = bpy.data.lights.new('AutoSun', 'SUN')
light_auto_sun.energy = 3.0
light_auto_sun.angle = 0.0523599
ob_auto_sun = bpy.data.objects.new('AutoSun', light_auto_sun)
scene.collection.objects.link(ob_auto_sun)
ob_auto_sun.rotation_euler = (0.872665, 0.174533, 0.523599)
bpy.context.view_layer.update()
